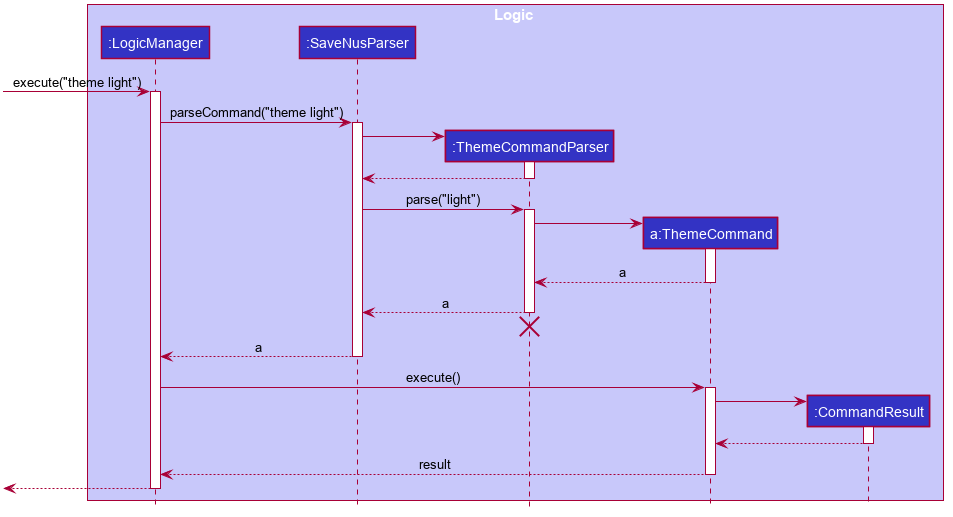

The diagram above was rendered by PlantUML. Its source (embedded in the PNG):
@startuml








skinparam BackgroundColor #FFFFFFF

skinparam Shadowing false

skinparam Class {
    FontColor #FFFFFF
    BorderThickness 1
    BorderColor #FFFFFF
    StereotypeFontColor #FFFFFF
    FontName Arial
}

skinparam Actor {
    BorderColor #000000
    Color #000000
    FontName Arial
}

skinparam Sequence {
    MessageAlign center
    BoxFontSize 15
    BoxPadding 0
    BoxFontColor #FFFFFF
    FontName Arial
}

skinparam Participant {
    FontColor #FFFFFFF
    Padding 20
}

skinparam MinClassWidth 50
skinparam ParticipantPadding 10
skinparam Shadowing false
skinparam DefaultTextAlignment center
skinparam packageStyle Rectangle

hide footbox
hide members
hide circle

box Logic #C8C8FA
participant ":LogicManager" as LogicManager #3333C4
participant ":SaveNusParser" as SaveNusParser #3333C4
participant ":ThemeCommandParser" as ThemeCommandParser #3333C4
participant "a:ThemeCommand" as ThemeCommand #3333C4
participant ":CommandResult" as CommandResult #3333C4
end box

[-> LogicManager : execute("theme light")
activate LogicManager

LogicManager -> SaveNusParser : parseCommand("theme light")
activate SaveNusParser

create ThemeCommandParser
SaveNusParser -> ThemeCommandParser
activate ThemeCommandParser

ThemeCommandParser --> SaveNusParser
deactivate ThemeCommandParser

SaveNusParser -> ThemeCommandParser : parse("light")
activate ThemeCommandParser

create ThemeCommand
ThemeCommandParser -> ThemeCommand
activate ThemeCommand

ThemeCommand --> ThemeCommandParser : a
deactivate ThemeCommand

ThemeCommandParser --> SaveNusParser : a
deactivate ThemeCommandParser
ThemeCommandParser -[hidden]-> SaveNusParser
destroy ThemeCommandParser

SaveNusParser --> LogicManager : a
deactivate SaveNusParser

LogicManager -> ThemeCommand : execute()
activate ThemeCommand

create CommandResult

ThemeCommand -> CommandResult
activate CommandResult

CommandResult --> ThemeCommand
deactivate CommandResult

ThemeCommand --> LogicManager : result
deactivate ThemeCommand

[<--LogicManager
deactivate LogicManager

@enduml